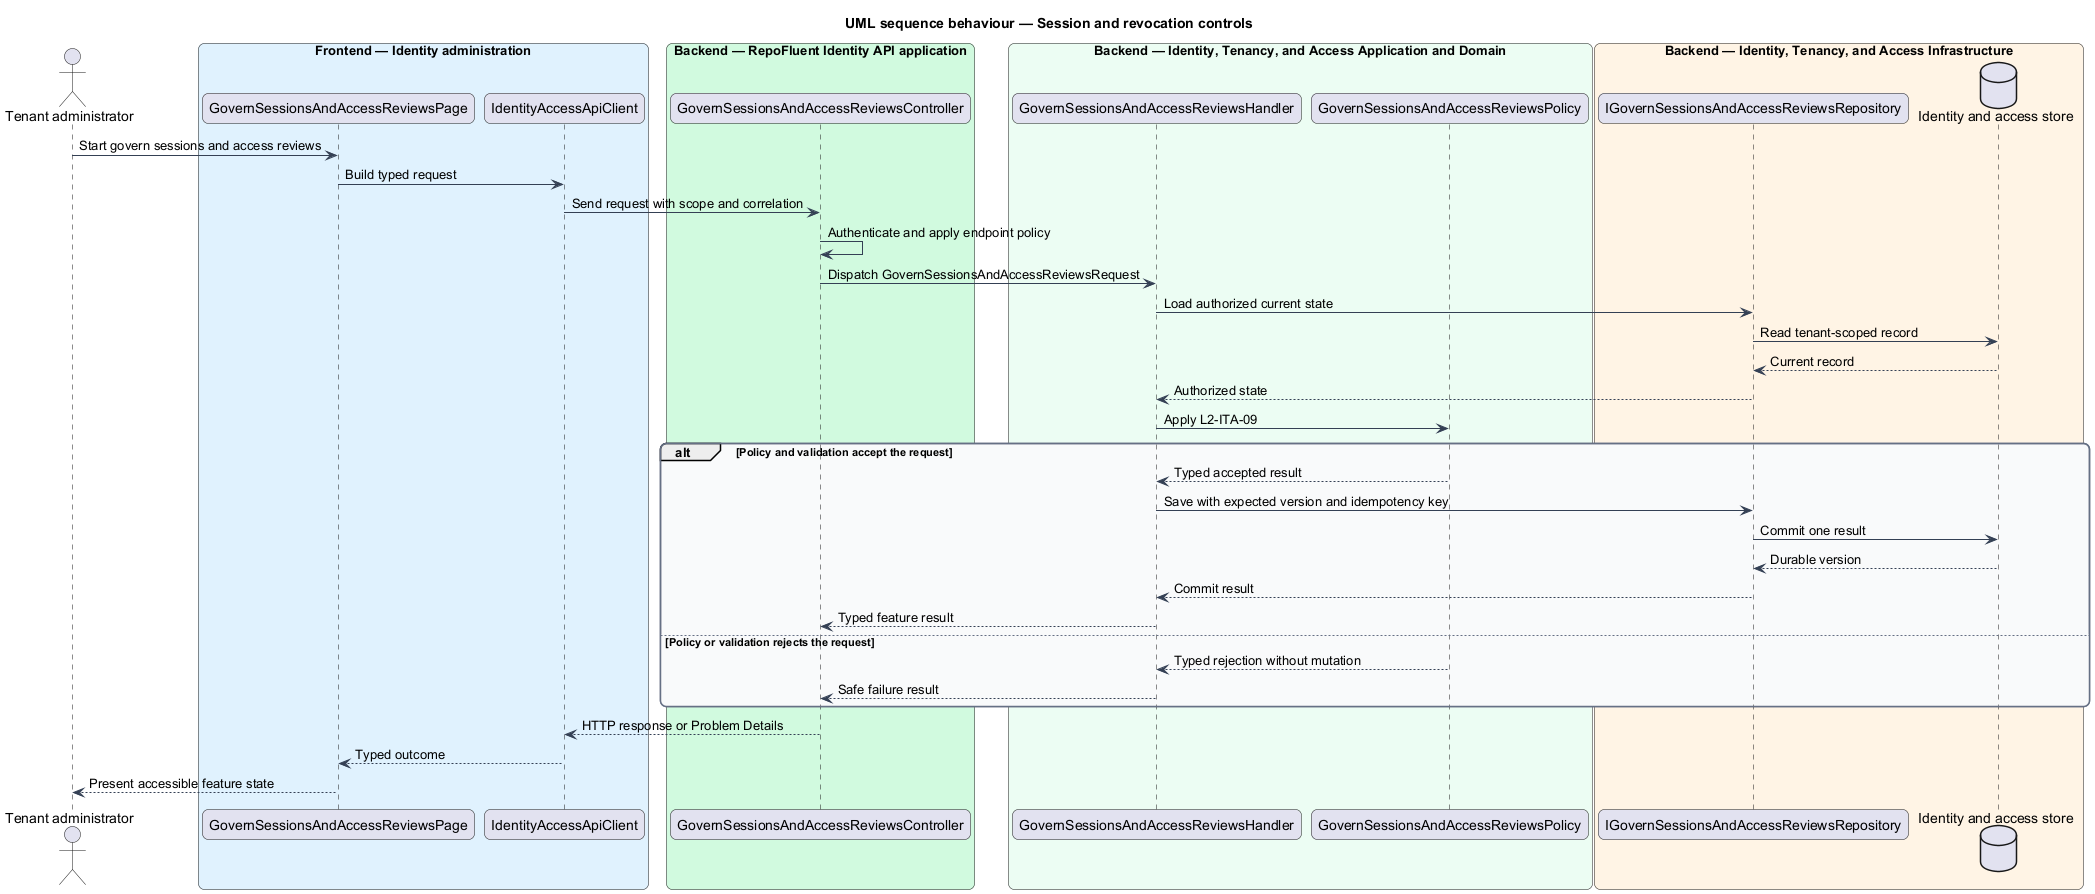

The diagram above was rendered by PlantUML. Its source (embedded in the PNG):
@startuml
title UML sequence behaviour — Session and revocation controls
skinparam backgroundColor #FFFFFF
skinparam shadowing false
skinparam roundcorner 12
skinparam defaultFontName Arial
skinparam ArrowColor #344054
skinparam rectangle {
  BorderColor #344054
  FontColor #101828
}
skinparam package {
  BorderColor #667085
  FontColor #101828
  BackgroundColor #F9FAFB
}
actor "Tenant administrator" as actor
box "Frontend — Identity administration" #E0F2FE
  participant "GovernSessionsAndAccessReviewsPage" as entry
  participant "IdentityAccessApiClient" as client
end box
box "Backend — RepoFluent Identity API application" #D1FADF
  participant "GovernSessionsAndAccessReviewsController" as controller
end box
box "Backend — Identity, Tenancy, and Access Application and Domain" #ECFDF3
  participant "GovernSessionsAndAccessReviewsHandler" as handler
  participant "GovernSessionsAndAccessReviewsPolicy" as policy
end box
box "Backend — Identity, Tenancy, and Access Infrastructure" #FFF4E5
  participant "IGovernSessionsAndAccessReviewsRepository" as repository
  database "Identity and access store" as store
end box
actor -> entry : Start govern sessions and access reviews
entry -> client : Build typed request
client -> controller : Send request with scope and correlation
controller -> controller : Authenticate and apply endpoint policy
controller -> handler : Dispatch GovernSessionsAndAccessReviewsRequest
handler -> repository : Load authorized current state
repository -> store : Read tenant-scoped record
store --> repository : Current record
repository --> handler : Authorized state
handler -> policy : Apply L2-ITA-09
alt Policy and validation accept the request
  policy --> handler : Typed accepted result
  handler -> repository : Save with expected version and idempotency key
  repository -> store : Commit one result
  store --> repository : Durable version
  repository --> handler : Commit result
  handler --> controller : Typed feature result
else Policy or validation rejects the request
  policy --> handler : Typed rejection without mutation
  handler --> controller : Safe failure result
end
controller --> client : HTTP response or Problem Details
client --> entry : Typed outcome
entry --> actor : Present accessible feature state
@enduml